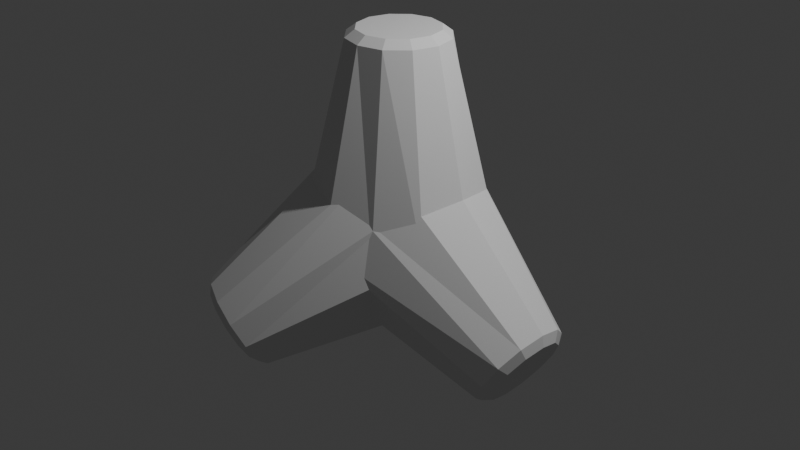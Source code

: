 # Source: Tetraporrt_-_Copy.blend  (saved by Blender 4.1.24; exported with 4.5.12 LTS)
import bpy
from mathutils import Matrix  # noqa: F401  (used for matrix-valued properties, if any)

bpy.ops.wm.read_factory_settings(use_empty=True)
scene = bpy.context.scene
scene.name = 'Scene'

# ---- collections
col_collection = bpy.data.collections.new('Collection'); scene.collection.children.link(col_collection)

# ---- world
world_world = bpy.data.worlds.new('World'); scene.world = world_world
world_world.use_nodes = True; world_world.node_tree.nodes.clear()
_N = world_world.node_tree.nodes; _L = world_world.node_tree.links
n0 = _N.new('ShaderNodeOutputWorld'); n0.name = 'World Output'; n0.location = (300, 300)
n1 = _N.new('ShaderNodeBackground'); n1.name = 'Background'; n1.location = (10, 300)
n1.inputs[0].default_value = (0.05088, 0.05088, 0.05088, 1.0)
_L.new(n1.outputs[0], n0.inputs[0])
n0.is_active_output = True
world_world.color = (0.05088, 0.05088, 0.05088)
world_world.use_sun_shadow = False
world_world.sun_shadow_jitter_overblur = 0.0

# ---- cameras
cam_camera = bpy.data.cameras.new('Camera')
cam_camera.clip_end = 100.0
cam_camera.ortho_scale = 7.314

# ---- lights
light_light = bpy.data.lights.new('Light', 'POINT')
light_light.transmission_factor = 0.0
light_light.energy = 1000.0
light_light.shadow_soft_size = 0.1
light_light.shadow_maximum_resolution = 0.006
light_light.use_absolute_resolution = True

# ---- meshes
me_cylinder = bpy.data.meshes.new('Cylinder')
me_cylinder.from_pydata([(0.0, 1.0, 0.0), (2.982e-09, 0.2742, 2.002), (0.5, 0.866, 0.0), (0.1371, 0.2375, 2.002), (0.866, 0.5, 0.0), (0.2375, 0.1371, 2.002), (1.0, 0.0, 0.0), (0.2742, -2.552e-09, 2.002), (0.866, -0.5, 0.0), (0.2375, -0.1371, 2.002), (0.5, -0.866, 0.0), (0.1371, -0.2375, 2.002), (0.0, -1.0, 0.0), (2.982e-09, -0.2742, 2.002), (-0.4763, -0.7841, -0.01366), (-0.1371, -0.2375, 2.002), (-0.866, -0.5, 0.0), (-0.2375, -0.1371, 2.002), (-1.0, 0.0, 0.0), (-0.2742, -2.552e-09, 2.002), (-0.866, 0.5, 0.0), (-0.2375, 0.1371, 2.002), (-0.4763, 0.7841, -0.01366), (-0.1371, 0.2375, 2.002), (0.2112, 0.3658, 2.002), (0.262, 0.4539, 1.927), (2.88e-09, 0.5241, 1.927), (2.982e-09, 0.4223, 2.002), (0.3658, 0.2112, 2.002), (0.4539, 0.262, 1.927), (0.4223, -2.552e-09, 2.002), (0.5241, -2.45e-09, 1.927), (0.3658, -0.2112, 2.002), (0.4539, -0.262, 1.927), (0.2112, -0.3658, 2.002), (0.262, -0.4539, 1.927), (2.982e-09, -0.4223, 2.002), (2.88e-09, -0.5241, 1.927), (-0.2112, -0.3658, 2.002), (-0.262, -0.4539, 1.927), (-0.3658, -0.2112, 2.002), (-0.4539, -0.262, 1.927), (-0.4223, -2.552e-09, 2.002), (-0.5241, -2.45e-09, 1.927), (-0.3658, 0.2112, 2.002), (-0.4539, 0.262, 1.927), (-0.2112, 0.3658, 2.002), (-0.262, 0.4539, 1.927), (-0.433, -0.5, 0.75), (-1.853, -0.1371, -0.7955), (-0.25, -0.7841, 0.3784), (-1.803, -0.2375, -0.8825), (-7.451e-08, -1.0, 8.941e-08), (-1.734, -0.2742, -1.001), (0.25, -0.866, -0.433), (-1.666, -0.2375, -1.12), (0.433, -0.5, -0.75), (-1.615, -0.1371, -1.207), (0.429, -9.287e-08, -0.7977), (-1.597, 2.987e-08, -1.239), (0.433, 0.5, -0.75), (-1.615, 0.1371, -1.207), (0.25, 0.866, -0.433), (-1.666, 0.2375, -1.12), (7.451e-08, 1.0, -8.941e-08), (-1.734, 0.2742, -1.001), (-0.25, 0.7841, 0.3784), (-1.803, 0.2375, -0.8825), (-0.433, 0.5, 0.75), (-1.853, 0.1371, -0.7955), (-0.5, 1.192e-07, 0.866), (-1.871, 8.948e-08, -0.7637), (-1.84, -0.3658, -0.8183), (-1.799, -0.4539, -0.7363), (-1.895, -0.262, -0.5702), (-1.917, -0.2112, -0.6844), (-1.734, -0.4223, -1.001), (-1.668, -0.5241, -0.9633), (-1.629, -0.3658, -1.184), (-1.537, -0.4539, -1.19), (-1.551, -0.2112, -1.318), (-1.442, -0.262, -1.356), (-1.523, 7.085e-11, -1.367), (-1.406, 1.271e-08, -1.417), (-1.551, 0.2112, -1.318), (-1.442, 0.262, -1.356), (-1.629, 0.3658, -1.184), (-1.537, 0.4539, -1.19), (-1.734, 0.4223, -1.001), (-1.668, 0.5241, -0.9633), (-1.84, 0.3658, -0.8183), (-1.799, 0.4539, -0.7363), (-1.917, 0.2112, -0.6844), (-1.895, 0.262, -0.5702), (-1.945, 1.193e-07, -0.6354), (-1.931, 1.021e-07, -0.5094), (-0.433, -0.5, 0.75), (1.182, -1.639, -0.04464), (-0.0625, -0.2165, 0.9743), (1.283, -1.561, 0.01686), (0.3248, 0.125, 0.9375), (1.39, -1.468, 0.006774), (0.625, 0.433, 0.6495), (1.472, -1.383, -0.07219), (0.7578, 0.625, 0.1875), (1.508, -1.33, -0.1989), (0.6875, 0.6495, -0.3248), (1.489, -1.324, -0.3393), (0.433, 0.5, -0.75), (1.419, -1.365, -0.456), (0.03294, 0.196, -0.8958), (1.318, -1.442, -0.5175), (-0.3248, -0.125, -0.9375), (1.212, -1.536, -0.5074), (-0.625, -0.433, -0.6495), (1.129, -1.621, -0.4284), (-0.7578, -0.625, -0.1875), (1.093, -1.673, -0.3017), (-0.6461, -0.5881, 0.2804), (1.112, -1.68, -0.1612), (1.274, -1.593, 0.1612), (1.219, -1.558, 0.2698), (1.024, -1.707, 0.1522), (1.118, -1.713, 0.06645), (1.438, -1.449, 0.1456), (1.422, -1.379, 0.2505), (1.565, -1.319, 0.02402), (1.579, -1.218, 0.09958), (1.621, -1.238, -0.1711), (1.648, -1.117, -0.1426), (1.591, -1.227, -0.3875), (1.612, -1.105, -0.411), (1.483, -1.291, -0.567), (1.478, -1.183, -0.6339), (1.327, -1.41, -0.6618), (1.284, -1.331, -0.7514), (1.163, -1.555, -0.6462), (1.081, -1.51, -0.7322), (1.037, -1.685, -0.5246), (0.9238, -1.672, -0.5812), (0.9805, -1.766, -0.3295), (0.8542, -1.772, -0.3391), (1.01, -1.776, -0.1131), (0.891, -1.785, -0.07062), (0.433, -0.5, -0.75), (1.419, 1.365, -0.456), (0.6875, -0.6495, -0.3248), (1.489, 1.324, -0.3393), (0.7578, -0.625, 0.1875), (1.508, 1.33, -0.1989), (0.625, -0.433, 0.6495), (1.472, 1.383, -0.07219), (0.3248, -0.125, 0.9375), (1.39, 1.468, 0.006774), (-0.0625, 0.2165, 0.9743), (1.283, 1.561, 0.01686), (-0.433, 0.5, 0.75), (1.182, 1.639, -0.04464), (-0.6461, 0.5881, 0.2804), (1.112, 1.68, -0.1612), (-0.7578, 0.625, -0.1875), (1.093, 1.673, -0.3017), (-0.625, 0.433, -0.6495), (1.129, 1.621, -0.4284), (-0.3248, 0.125, -0.9375), (1.212, 1.536, -0.5074), (0.03294, -0.196, -0.8958), (1.318, 1.442, -0.5175), (1.591, 1.227, -0.3875), (1.612, 1.105, -0.411), (1.478, 1.183, -0.6339), (1.483, 1.291, -0.567), (1.621, 1.238, -0.1711), (1.648, 1.117, -0.1426), (1.565, 1.319, 0.02402), (1.579, 1.218, 0.09958), (1.438, 1.449, 0.1456), (1.422, 1.379, 0.2505), (1.274, 1.593, 0.1612), (1.219, 1.558, 0.2698), (1.118, 1.713, 0.06645), (1.024, 1.707, 0.1522), (1.01, 1.776, -0.1131), (0.891, 1.785, -0.07062), (0.9805, 1.766, -0.3295), (0.8542, 1.772, -0.3391), (1.037, 1.685, -0.5246), (0.9238, 1.672, -0.5812), (1.163, 1.555, -0.6462), (1.081, 1.51, -0.7322), (1.327, 1.41, -0.6618), (1.284, 1.331, -0.7514)], [(1, 13), (7, 19), (3, 11), (3, 23), (11, 15), (15, 23), (49, 61), (55, 67), (51, 59), (51, 71), (59, 63), (63, 71), (97, 109), (103, 115), (99, 107), (99, 119), (107, 111), (111, 119), (145, 157), (151, 163), (147, 155), (147, 167), (155, 159), (159, 167)], [(2, 25, 29, 4), (3, 5, 28, 24), (5, 7, 30, 28), (7, 9, 32, 30), (9, 11, 34, 32), (11, 13, 36, 34), (13, 15, 38, 36), (15, 17, 40, 38), (17, 19, 42, 40), (19, 21, 44, 42), (3, 1, 23, 21, 19, 17, 15, 13, 11, 9, 7, 5), (21, 23, 46, 44), (23, 1, 27, 46), (0, 2, 4, 6, 8, 10, 12, 14, 16, 18, 20, 22), (0, 26, 25, 2), (22, 47, 26, 0), (6, 31, 33, 8), (8, 33, 35, 10), (10, 35, 37, 12), (12, 37, 39, 14), (14, 39, 41, 16), (16, 41, 43, 18), (18, 43, 45, 20), (20, 45, 47, 22), (4, 29, 31, 6), (25, 26, 27, 24), (29, 25, 24, 28), (31, 29, 28, 30), (33, 31, 30, 32), (35, 33, 32, 34), (37, 35, 34, 36), (39, 37, 36, 38), (41, 39, 38, 40), (43, 41, 40, 42), (45, 43, 42, 44), (47, 45, 44, 46), (26, 47, 46, 27), (1, 3, 24, 27), (50, 73, 77, 52), (51, 53, 76, 72), (53, 55, 78, 76), (55, 57, 80, 78), (57, 59, 82, 80), (59, 61, 84, 82), (61, 63, 86, 84), (63, 65, 88, 86), (65, 67, 90, 88), (67, 69, 92, 90), (51, 49, 71, 69, 67, 65, 63, 61, 59, 57, 55, 53), (69, 71, 94, 92), (71, 49, 75, 94), (48, 50, 52, 54, 56, 58, 60, 62, 64, 66, 68, 70), (48, 74, 73, 50), (70, 95, 74, 48), (54, 79, 81, 56), (56, 81, 83, 58), (58, 83, 85, 60), (60, 85, 87, 62), (62, 87, 89, 64), (64, 89, 91, 66), (66, 91, 93, 68), (68, 93, 95, 70), (52, 77, 79, 54), (73, 74, 75, 72), (77, 73, 72, 76), (79, 77, 76, 78), (81, 79, 78, 80), (83, 81, 80, 82), (85, 83, 82, 84), (87, 85, 84, 86), (89, 87, 86, 88), (91, 89, 88, 90), (93, 91, 90, 92), (95, 93, 92, 94), (74, 95, 94, 75), (49, 51, 72, 75), (98, 121, 125, 100), (99, 101, 124, 120), (101, 103, 126, 124), (103, 105, 128, 126), (105, 107, 130, 128), (107, 109, 132, 130), (109, 111, 134, 132), (111, 113, 136, 134), (113, 115, 138, 136), (115, 117, 140, 138), (99, 97, 119, 117, 115, 113, 111, 109, 107, 105, 103, 101), (117, 119, 142, 140), (119, 97, 123, 142), (96, 98, 100, 102, 104, 106, 108, 110, 112, 114, 116, 118), (96, 122, 121, 98), (118, 143, 122, 96), (102, 127, 129, 104), (104, 129, 131, 106), (106, 131, 133, 108), (108, 133, 135, 110), (110, 135, 137, 112), (112, 137, 139, 114), (114, 139, 141, 116), (116, 141, 143, 118), (100, 125, 127, 102), (121, 122, 123, 120), (125, 121, 120, 124), (127, 125, 124, 126), (129, 127, 126, 128), (131, 129, 128, 130), (133, 131, 130, 132), (135, 133, 132, 134), (137, 135, 134, 136), (139, 137, 136, 138), (141, 139, 138, 140), (143, 141, 140, 142), (122, 143, 142, 123), (97, 99, 120, 123), (146, 169, 173, 148), (147, 149, 172, 168), (149, 151, 174, 172), (151, 153, 176, 174), (153, 155, 178, 176), (155, 157, 180, 178), (157, 159, 182, 180), (159, 161, 184, 182), (161, 163, 186, 184), (163, 165, 188, 186), (147, 145, 167, 165, 163, 161, 159, 157, 155, 153, 151, 149), (165, 167, 190, 188), (167, 145, 171, 190), (144, 146, 148, 150, 152, 154, 156, 158, 160, 162, 164, 166), (144, 170, 169, 146), (166, 191, 170, 144), (150, 175, 177, 152), (152, 177, 179, 154), (154, 179, 181, 156), (156, 181, 183, 158), (158, 183, 185, 160), (160, 185, 187, 162), (162, 187, 189, 164), (164, 189, 191, 166), (148, 173, 175, 150), (169, 170, 171, 168), (173, 169, 168, 172), (175, 173, 172, 174), (177, 175, 174, 176), (179, 177, 176, 178), (181, 179, 178, 180), (183, 181, 180, 182), (185, 183, 182, 184), (187, 185, 184, 186), (189, 187, 186, 188), (191, 189, 188, 190), (170, 191, 190, 171), (145, 147, 168, 171)])
_uv = me_cylinder.uv_layers.new(name='UVMap')
_uv.uv.foreach_set('vector', [0.9167, 0.5, 0.9167, 0.9828, 0.8333, 0.9828, 0.8333, 0.5, 0.3154, 0.3632, 0.3632, 0.3154, 0.4243, 0.3507, 0.3507, 0.4243, 0.3632, 0.3154, 0.3807, 0.25, 0.4513, 0.25, 0.4243, 0.3507, 0.3807, 0.25, 0.3632, 0.1846, 0.4243, 0.1493, 0.4513, 0.25, 0.3632, 0.1846, 0.3154, 0.1368, 0.3507, 0.07565, 0.4243, 0.1493, 0.3154, 0.1368, 0.25, 0.1193, 0.25, 0.04868, 0.3507, 0.07565, 0.25, 0.1193, 0.1846, 0.1368, 0.1493, 0.07565, 0.25, 0.04868, 0.1846, 0.1368, 0.1368, 0.1846, 0.07565, 0.1493, 0.1493, 0.07565, 0.1368, 0.1846, 0.1193, 0.25, 0.04868, 0.25, 0.07565, 0.1493, 0.1193, 0.25, 0.1368, 0.3154, 0.07565, 0.3507, 0.04868, 0.25, 0.3154, 0.3632, 0.25, 0.3807, 0.1846, 0.3632, 0.1368, 0.3154, 0.1193, 0.25, 0.1368, 0.1846, 0.1846, 0.1368, 0.25, 0.1193, 0.3154, 0.1368, 0.3632, 0.1846, 0.3807, 0.25, 0.3632, 0.3154, 0.1368, 0.3154, 0.1846, 0.3632, 0.1493, 0.4243, 0.07565, 0.3507, 0.1846, 0.3632, 0.25, 0.3807, 0.25, 0.4513, 0.1493, 0.4243, 0.75, 0.49, 0.87, 0.4578, 0.9578, 0.37, 0.99, 0.25, 0.9578, 0.13, 0.87, 0.04215, 0.75, 0.01, 0.63, 0.04215, 0.5422, 0.13, 0.51, 0.25, 0.5422, 0.37, 0.63, 0.4578, 1.0, 0.5, 1.0, 0.9828, 0.9167, 0.9828, 0.9167, 0.5, 0.08333, 0.5, 0.08333, 0.9828, 7.451e-08, 0.9828, 7.451e-08, 0.5, 0.75, 0.5, 0.75, 0.9828, 0.6667, 0.9828, 0.6667, 0.5, 0.6667, 0.5, 0.6667, 0.9828, 0.5833, 0.9828, 0.5833, 0.5, 0.5833, 0.5, 0.5833, 0.9828, 0.5, 0.9828, 0.5, 0.5, 0.5, 0.5, 0.5, 0.9828, 0.4167, 0.9828, 0.4167, 0.5, 0.4167, 0.5, 0.4167, 0.9828, 0.3333, 0.9828, 0.3333, 0.5, 0.3333, 0.5, 0.3333, 0.9828, 0.25, 0.9828, 0.25, 0.5, 0.25, 0.5, 0.25, 0.9828, 0.1667, 0.9828, 0.1667, 0.5, 0.1667, 0.5, 0.1667, 0.9828, 0.08333, 0.9828, 0.08333, 0.5, 0.8333, 0.5, 0.8333, 0.9828, 0.75, 0.9828, 0.75, 0.5, 0.37, 0.4578, 0.25, 0.49, 0.25, 0.4513, 0.3507, 0.4243, 0.4578, 0.37, 0.37, 0.4578, 0.3507, 0.4243, 0.4243, 0.3507, 0.49, 0.25, 0.4578, 0.37, 0.4243, 0.3507, 0.4513, 0.25, 0.4578, 0.13, 0.49, 0.25, 0.4513, 0.25, 0.4243, 0.1493, 0.37, 0.04215, 0.4578, 0.13, 0.4243, 0.1493, 0.3507, 0.07565, 0.25, 0.01, 0.37, 0.04215, 0.3507, 0.07565, 0.25, 0.04868, 0.13, 0.04215, 0.25, 0.01, 0.25, 0.04868, 0.1493, 0.07565, 0.04215, 0.13, 0.13, 0.04215, 0.1493, 0.07565, 0.07565, 0.1493, 0.01, 0.25, 0.04215, 0.13, 0.07565, 0.1493, 0.04868, 0.25, 0.04215, 0.37, 0.01, 0.25, 0.04868, 0.25, 0.07565, 0.3507, 0.13, 0.4578, 0.04215, 0.37, 0.07565, 0.3507, 0.1493, 0.4243, 0.25, 0.49, 0.13, 0.4578, 0.1493, 0.4243, 0.25, 0.4513, 0.25, 0.3807, 0.3154, 0.3632, 0.3507, 0.4243, 0.25, 0.4513, 0.9167, 0.5, 0.9167, 0.9828, 0.8333, 0.9828, 0.8333, 0.5, 0.3154, 0.3632, 0.3632, 0.3154, 0.4243, 0.3507, 0.3507, 0.4243, 0.3632, 0.3154, 0.3807, 0.25, 0.4513, 0.25, 0.4243, 0.3507, 0.3807, 0.25, 0.3632, 0.1846, 0.4243, 0.1493, 0.4513, 0.25, 0.3632, 0.1846, 0.3154, 0.1368, 0.3507, 0.07565, 0.4243, 0.1493, 0.3154, 0.1368, 0.25, 0.1193, 0.25, 0.04868, 0.3507, 0.07565, 0.25, 0.1193, 0.1846, 0.1368, 0.1493, 0.07565, 0.25, 0.04868, 0.1846, 0.1368, 0.1368, 0.1846, 0.07565, 0.1493, 0.1493, 0.07565, 0.1368, 0.1846, 0.1193, 0.25, 0.04868, 0.25, 0.07565, 0.1493, 0.1193, 0.25, 0.1368, 0.3154, 0.07565, 0.3507, 0.04868, 0.25, 0.3154, 0.3632, 0.25, 0.3807, 0.1846, 0.3632, 0.1368, 0.3154, 0.1193, 0.25, 0.1368, 0.1846, 0.1846, 0.1368, 0.25, 0.1193, 0.3154, 0.1368, 0.3632, 0.1846, 0.3807, 0.25, 0.3632, 0.3154, 0.1368, 0.3154, 0.1846, 0.3632, 0.1493, 0.4243, 0.07565, 0.3507, 0.1846, 0.3632, 0.25, 0.3807, 0.25, 0.4513, 0.1493, 0.4243, 0.75, 0.49, 0.87, 0.4578, 0.9578, 0.37, 0.99, 0.25, 0.9578, 0.13, 0.87, 0.04215, 0.75, 0.01, 0.63, 0.04215, 0.5422, 0.13, 0.51, 0.25, 0.5422, 0.37, 0.63, 0.4578, 1.0, 0.5, 1.0, 0.9828, 0.9167, 0.9828, 0.9167, 0.5, 0.08333, 0.5, 0.08333, 0.9828, 7.451e-08, 0.9828, 7.451e-08, 0.5, 0.75, 0.5, 0.75, 0.9828, 0.6667, 0.9828, 0.6667, 0.5, 0.6667, 0.5, 0.6667, 0.9828, 0.5833, 0.9828, 0.5833, 0.5, 0.5833, 0.5, 0.5833, 0.9828, 0.5, 0.9828, 0.5, 0.5, 0.5, 0.5, 0.5, 0.9828, 0.4167, 0.9828, 0.4167, 0.5, 0.4167, 0.5, 0.4167, 0.9828, 0.3333, 0.9828, 0.3333, 0.5, 0.3333, 0.5, 0.3333, 0.9828, 0.25, 0.9828, 0.25, 0.5, 0.25, 0.5, 0.25, 0.9828, 0.1667, 0.9828, 0.1667, 0.5, 0.1667, 0.5, 0.1667, 0.9828, 0.08333, 0.9828, 0.08333, 0.5, 0.8333, 0.5, 0.8333, 0.9828, 0.75, 0.9828, 0.75, 0.5, 0.37, 0.4578, 0.25, 0.49, 0.25, 0.4513, 0.3507, 0.4243, 0.4578, 0.37, 0.37, 0.4578, 0.3507, 0.4243, 0.4243, 0.3507, 0.49, 0.25, 0.4578, 0.37, 0.4243, 0.3507, 0.4513, 0.25, 0.4578, 0.13, 0.49, 0.25, 0.4513, 0.25, 0.4243, 0.1493, 0.37, 0.04215, 0.4578, 0.13, 0.4243, 0.1493, 0.3507, 0.07565, 0.25, 0.01, 0.37, 0.04215, 0.3507, 0.07565, 0.25, 0.04868, 0.13, 0.04215, 0.25, 0.01, 0.25, 0.04868, 0.1493, 0.07565, 0.04215, 0.13, 0.13, 0.04215, 0.1493, 0.07565, 0.07565, 0.1493, 0.01, 0.25, 0.04215, 0.13, 0.07565, 0.1493, 0.04868, 0.25, 0.04215, 0.37, 0.01, 0.25, 0.04868, 0.25, 0.07565, 0.3507, 0.13, 0.4578, 0.04215, 0.37, 0.07565, 0.3507, 0.1493, 0.4243, 0.25, 0.49, 0.13, 0.4578, 0.1493, 0.4243, 0.25, 0.4513, 0.25, 0.3807, 0.3154, 0.3632, 0.3507, 0.4243, 0.25, 0.4513, 0.9167, 0.5, 0.9167, 0.9828, 0.8333, 0.9828, 0.8333, 0.5, 0.3154, 0.3632, 0.3632, 0.3154, 0.4243, 0.3507, 0.3507, 0.4243, 0.3632, 0.3154, 0.3807, 0.25, 0.4513, 0.25, 0.4243, 0.3507, 0.3807, 0.25, 0.3632, 0.1846, 0.4243, 0.1493, 0.4513, 0.25, 0.3632, 0.1846, 0.3154, 0.1368, 0.3507, 0.07565, 0.4243, 0.1493, 0.3154, 0.1368, 0.25, 0.1193, 0.25, 0.04868, 0.3507, 0.07565, 0.25, 0.1193, 0.1846, 0.1368, 0.1493, 0.07565, 0.25, 0.04868, 0.1846, 0.1368, 0.1368, 0.1846, 0.07565, 0.1493, 0.1493, 0.07565, 0.1368, 0.1846, 0.1193, 0.25, 0.04868, 0.25, 0.07565, 0.1493, 0.1193, 0.25, 0.1368, 0.3154, 0.07565, 0.3507, 0.04868, 0.25, 0.3154, 0.3632, 0.25, 0.3807, 0.1846, 0.3632, 0.1368, 0.3154, 0.1193, 0.25, 0.1368, 0.1846, 0.1846, 0.1368, 0.25, 0.1193, 0.3154, 0.1368, 0.3632, 0.1846, 0.3807, 0.25, 0.3632, 0.3154, 0.1368, 0.3154, 0.1846, 0.3632, 0.1493, 0.4243, 0.07565, 0.3507, 0.1846, 0.3632, 0.25, 0.3807, 0.25, 0.4513, 0.1493, 0.4243, 0.75, 0.49, 0.87, 0.4578, 0.9578, 0.37, 0.99, 0.25, 0.9578, 0.13, 0.87, 0.04215, 0.75, 0.01, 0.63, 0.04215, 0.5422, 0.13, 0.51, 0.25, 0.5422, 0.37, 0.63, 0.4578, 1.0, 0.5, 1.0, 0.9828, 0.9167, 0.9828, 0.9167, 0.5, 0.08333, 0.5, 0.08333, 0.9828, 7.451e-08, 0.9828, 7.451e-08, 0.5, 0.75, 0.5, 0.75, 0.9828, 0.6667, 0.9828, 0.6667, 0.5, 0.6667, 0.5, 0.6667, 0.9828, 0.5833, 0.9828, 0.5833, 0.5, 0.5833, 0.5, 0.5833, 0.9828, 0.5, 0.9828, 0.5, 0.5, 0.5, 0.5, 0.5, 0.9828, 0.4167, 0.9828, 0.4167, 0.5, 0.4167, 0.5, 0.4167, 0.9828, 0.3333, 0.9828, 0.3333, 0.5, 0.3333, 0.5, 0.3333, 0.9828, 0.25, 0.9828, 0.25, 0.5, 0.25, 0.5, 0.25, 0.9828, 0.1667, 0.9828, 0.1667, 0.5, 0.1667, 0.5, 0.1667, 0.9828, 0.08333, 0.9828, 0.08333, 0.5, 0.8333, 0.5, 0.8333, 0.9828, 0.75, 0.9828, 0.75, 0.5, 0.37, 0.4578, 0.25, 0.49, 0.25, 0.4513, 0.3507, 0.4243, 0.4578, 0.37, 0.37, 0.4578, 0.3507, 0.4243, 0.4243, 0.3507, 0.49, 0.25, 0.4578, 0.37, 0.4243, 0.3507, 0.4513, 0.25, 0.4578, 0.13, 0.49, 0.25, 0.4513, 0.25, 0.4243, 0.1493, 0.37, 0.04215, 0.4578, 0.13, 0.4243, 0.1493, 0.3507, 0.07565, 0.25, 0.01, 0.37, 0.04215, 0.3507, 0.07565, 0.25, 0.04868, 0.13, 0.04215, 0.25, 0.01, 0.25, 0.04868, 0.1493, 0.07565, 0.04215, 0.13, 0.13, 0.04215, 0.1493, 0.07565, 0.07565, 0.1493, 0.01, 0.25, 0.04215, 0.13, 0.07565, 0.1493, 0.04868, 0.25, 0.04215, 0.37, 0.01, 0.25, 0.04868, 0.25, 0.07565, 0.3507, 0.13, 0.4578, 0.04215, 0.37, 0.07565, 0.3507, 0.1493, 0.4243, 0.25, 0.49, 0.13, 0.4578, 0.1493, 0.4243, 0.25, 0.4513, 0.25, 0.3807, 0.3154, 0.3632, 0.3507, 0.4243, 0.25, 0.4513, 0.9167, 0.5, 0.9167, 0.9828, 0.8333, 0.9828, 0.8333, 0.5, 0.3154, 0.3632, 0.3632, 0.3154, 0.4243, 0.3507, 0.3507, 0.4243, 0.3632, 0.3154, 0.3807, 0.25, 0.4513, 0.25, 0.4243, 0.3507, 0.3807, 0.25, 0.3632, 0.1846, 0.4243, 0.1493, 0.4513, 0.25, 0.3632, 0.1846, 0.3154, 0.1368, 0.3507, 0.07565, 0.4243, 0.1493, 0.3154, 0.1368, 0.25, 0.1193, 0.25, 0.04868, 0.3507, 0.07565, 0.25, 0.1193, 0.1846, 0.1368, 0.1493, 0.07565, 0.25, 0.04868, 0.1846, 0.1368, 0.1368, 0.1846, 0.07565, 0.1493, 0.1493, 0.07565, 0.1368, 0.1846, 0.1193, 0.25, 0.04868, 0.25, 0.07565, 0.1493, 0.1193, 0.25, 0.1368, 0.3154, 0.07565, 0.3507, 0.04868, 0.25, 0.3154, 0.3632, 0.25, 0.3807, 0.1846, 0.3632, 0.1368, 0.3154, 0.1193, 0.25, 0.1368, 0.1846, 0.1846, 0.1368, 0.25, 0.1193, 0.3154, 0.1368, 0.3632, 0.1846, 0.3807, 0.25, 0.3632, 0.3154, 0.1368, 0.3154, 0.1846, 0.3632, 0.1493, 0.4243, 0.07565, 0.3507, 0.1846, 0.3632, 0.25, 0.3807, 0.25, 0.4513, 0.1493, 0.4243, 0.75, 0.49, 0.87, 0.4578, 0.9578, 0.37, 0.99, 0.25, 0.9578, 0.13, 0.87, 0.04215, 0.75, 0.01, 0.63, 0.04215, 0.5422, 0.13, 0.51, 0.25, 0.5422, 0.37, 0.63, 0.4578, 1.0, 0.5, 1.0, 0.9828, 0.9167, 0.9828, 0.9167, 0.5, 0.08333, 0.5, 0.08333, 0.9828, 7.451e-08, 0.9828, 7.451e-08, 0.5, 0.75, 0.5, 0.75, 0.9828, 0.6667, 0.9828, 0.6667, 0.5, 0.6667, 0.5, 0.6667, 0.9828, 0.5833, 0.9828, 0.5833, 0.5, 0.5833, 0.5, 0.5833, 0.9828, 0.5, 0.9828, 0.5, 0.5, 0.5, 0.5, 0.5, 0.9828, 0.4167, 0.9828, 0.4167, 0.5, 0.4167, 0.5, 0.4167, 0.9828, 0.3333, 0.9828, 0.3333, 0.5, 0.3333, 0.5, 0.3333, 0.9828, 0.25, 0.9828, 0.25, 0.5, 0.25, 0.5, 0.25, 0.9828, 0.1667, 0.9828, 0.1667, 0.5, 0.1667, 0.5, 0.1667, 0.9828, 0.08333, 0.9828, 0.08333, 0.5, 0.8333, 0.5, 0.8333, 0.9828, 0.75, 0.9828, 0.75, 0.5, 0.37, 0.4578, 0.25, 0.49, 0.25, 0.4513, 0.3507, 0.4243, 0.4578, 0.37, 0.37, 0.4578, 0.3507, 0.4243, 0.4243, 0.3507, 0.49, 0.25, 0.4578, 0.37, 0.4243, 0.3507, 0.4513, 0.25, 0.4578, 0.13, 0.49, 0.25, 0.4513, 0.25, 0.4243, 0.1493, 0.37, 0.04215, 0.4578, 0.13, 0.4243, 0.1493, 0.3507, 0.07565, 0.25, 0.01, 0.37, 0.04215, 0.3507, 0.07565, 0.25, 0.04868, 0.13, 0.04215, 0.25, 0.01, 0.25, 0.04868, 0.1493, 0.07565, 0.04215, 0.13, 0.13, 0.04215, 0.1493, 0.07565, 0.07565, 0.1493, 0.01, 0.25, 0.04215, 0.13, 0.07565, 0.1493, 0.04868, 0.25, 0.04215, 0.37, 0.01, 0.25, 0.04868, 0.25, 0.07565, 0.3507, 0.13, 0.4578, 0.04215, 0.37, 0.07565, 0.3507, 0.1493, 0.4243, 0.25, 0.49, 0.13, 0.4578, 0.1493, 0.4243, 0.25, 0.4513, 0.25, 0.3807, 0.3154, 0.3632, 0.3507, 0.4243, 0.25, 0.4513])
me_cylinder.update()

# ---- objects
ob_light = bpy.data.objects.new('Light', light_light)
ob_camera = bpy.data.objects.new('Camera', cam_camera)
ob_cylinder_003 = bpy.data.objects.new('Cylinder.003', me_cylinder)

# ---- transforms, parenting, visibility, modifiers, constraints
ob_light.location = (4.076, 1.005, 5.904)
ob_light.rotation_euler = (0.6503, 0.05522, 1.866)
ob_light.lock_rotations_4d = False
ob_light.empty_display_type = 'ARROWS'
ob_light.color = (0.0, 0.0, 0.0, 0.0)
ob_light.lineart.crease_threshold = 0.0
ob_camera.location = (7.359, -6.926, 4.958)
ob_camera.rotation_euler = (1.109, 0.0, 0.8149)
ob_camera.lock_rotations_4d = False
ob_camera.empty_display_type = 'ARROWS'
ob_camera.color = (0.0, 0.0, 0.0, 0.0)
ob_camera.display_type = 'WIRE'
ob_camera.lineart.crease_threshold = 0.0
ob_cylinder_003.location = (0.0, 0.0, 0.0)
ob_cylinder_003.rotation_euler = (-0.0, 2.094, -4.189)

# ---- collection membership
col_collection.objects.link(ob_light)
col_collection.objects.link(ob_camera)
col_collection.objects.link(ob_cylinder_003)

# ---- scene / render settings (as saved in the file)
scene.camera = ob_camera
scene.frame_start = 1; scene.frame_end = 250; scene.frame_set(1)
scene.render.engine = 'BLENDER_EEVEE_NEXT'
scene.cycles.sampling_pattern = 'TABULATED_SOBOL'
scene.eevee.ray_tracing_options.trace_max_roughness = 0.0
bpy.context.view_layer.update()
